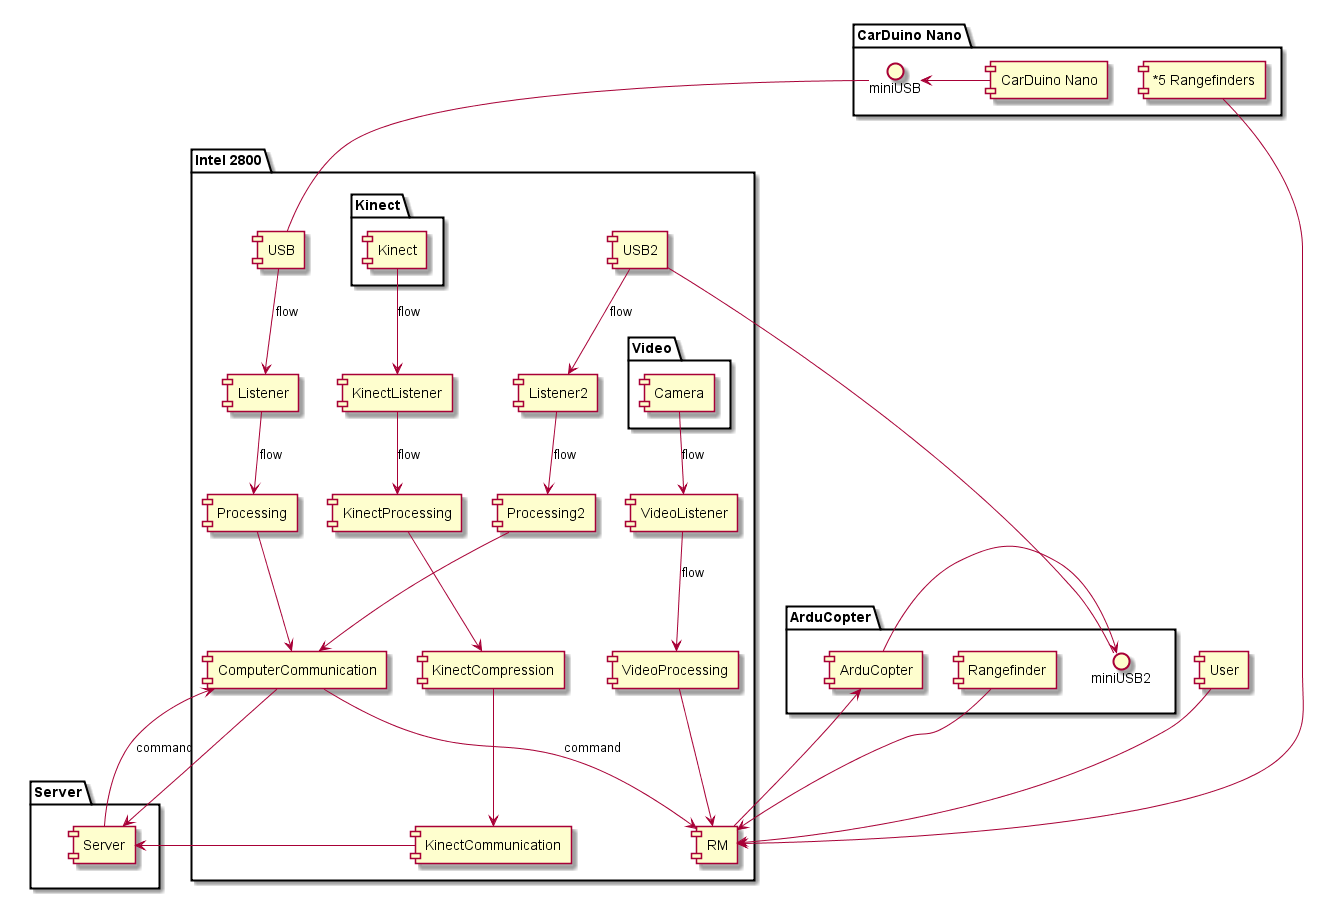

The diagram above was rendered by PlantUML. Its source (embedded in the PNG):
@startuml
package "Intel 2800"{
package "Kinect"{
  [Kinect]
}
  [Kinect] --> [KinectListener]:flow
  [KinectListener] --> [KinectProcessing]:flow
  [KinectProcessing] --> [KinectCompression]
  [KinectCompression] -->[KinectCommunication]
  [KinectCommunication]-->[Server]

package "Video"{
  [Camera]
}
  [Camera]-->[VideoListener]:flow
  [VideoListener]-->[VideoProcessing]:flow
  [VideoProcessing]-->[RM]
  [RM]-->[ArduCopter]
  
  [USB2]-->[Listener2]:flow
  [Listener2]-->[Processing2]:flow
  [Processing2]-->[ComputerCommunication]
  
  [USB]-->[Listener]:flow
  [Listener]-->[Processing]:flow
  [Processing]-->[ComputerCommunication]
}


package "Server"{
  [Server]
}

[ComputerCommunication]-->[Server]
[Server]-->[ComputerCommunication]:command
[ComputerCommunication]-->[RM]:command

package "ArduCopter"{
  [Rangefinder]  
  [ArduCopter]->miniUSB2
}

package "CarDuino Nano"{
  [CarDuino Nano]->miniUSB
  [*5 Rangefinders]
}

miniUSB-[USB]
miniUSB2-[USB2]
[Rangefinder]-->[RM]
[*5 Rangefinders]-->[RM]
[User]->[RM]
@enduml